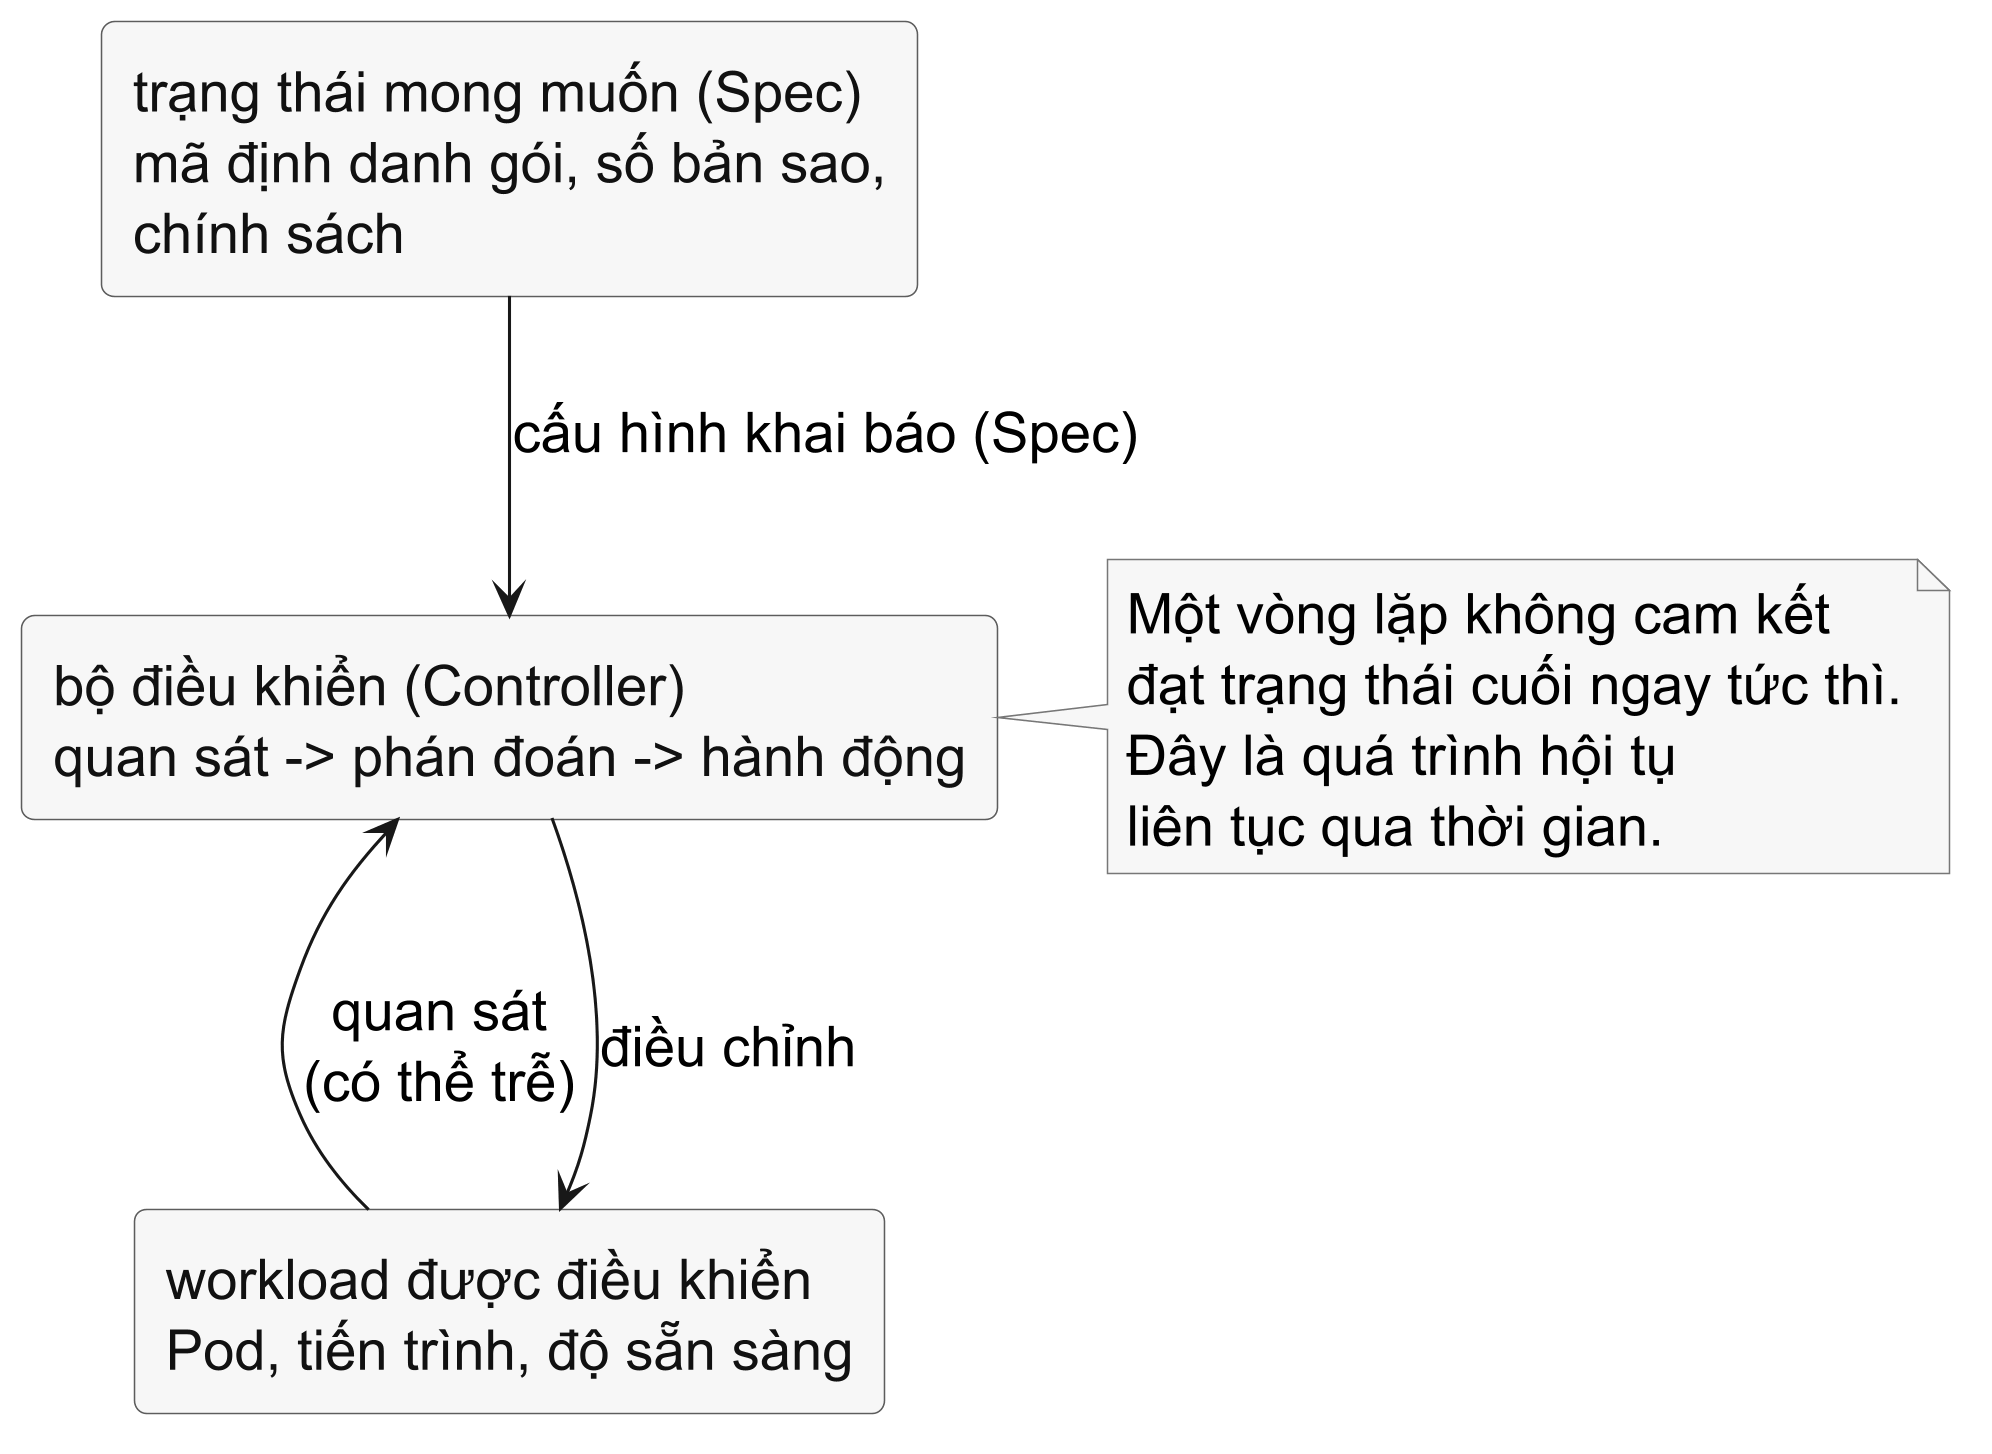

The diagram above was rendered by PlantUML. Its source (embedded in the PNG):
@startuml
top to bottom direction
skinparam shadowing false
skinparam dpi 300
skinparam defaultFontName "Source Sans 3"
skinparam defaultFontSize 18
skinparam rectangle {
  BackgroundColor #F7F7F7
  BorderColor #5D5D5D
  FontColor #111111
  RoundCorner 8
}
skinparam note {
  BackgroundColor #F5F5F5
  BorderColor #777777
}

rectangle "trạng thái mong muốn (Spec)\nmã định danh gói, số bản sao,\nchính sách" as desired
rectangle "bộ điều khiển (Controller)\nquan sát -> phán đoán -> hành động" as controller
rectangle "workload được điều khiển\nPod, tiến trình, độ sẵn sàng" as current

desired -down-> controller : cấu hình khai báo (Spec)
current -up-> controller : quan sát\n(có thể trễ)
controller -down-> current : điều chỉnh

note right of controller
  Một vòng lặp không cam kết
  đạt trạng thái cuối ngay tức thì.
  Đây là quá trình hội tụ
  liên tục qua thời gian.
end note
@enduml